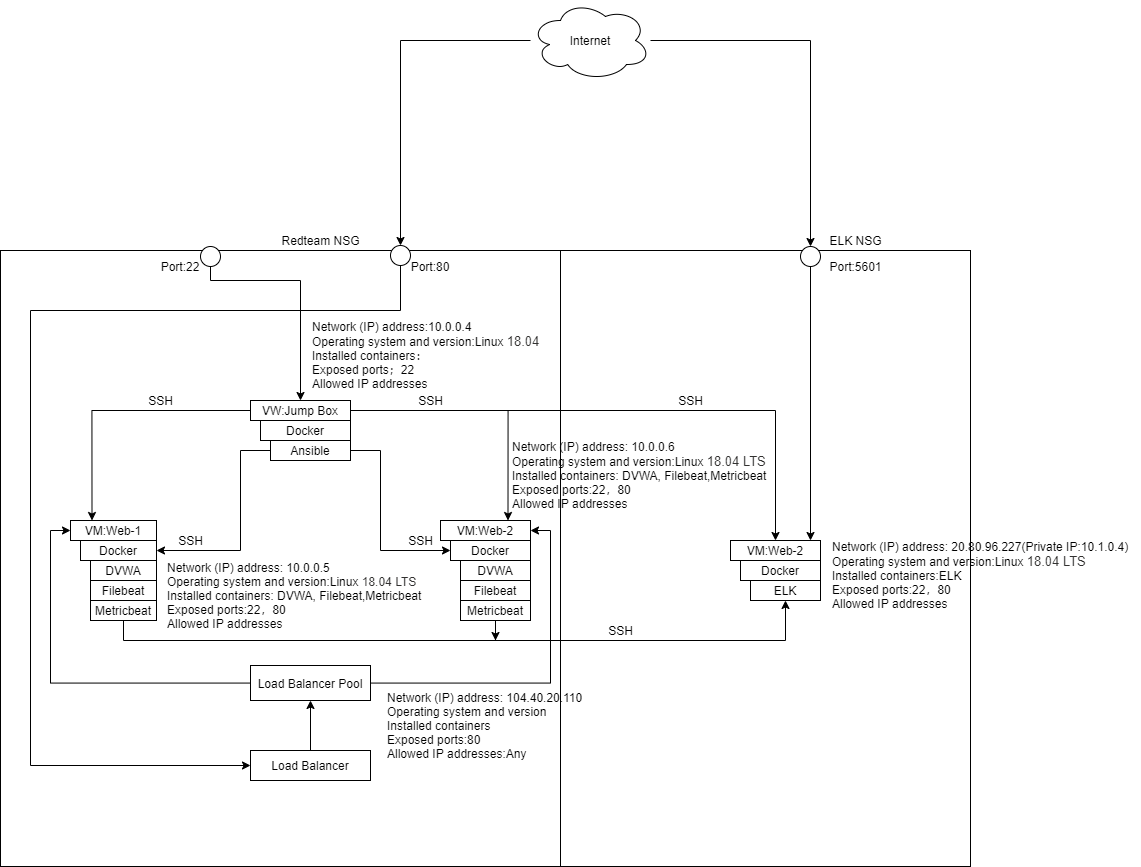

The diagram above was exported from draw.io. Its source (the exported page's mxGraphModel, read from the mxfile embedded in the PNG):
<mxGraphModel dx="1483" dy="1952" grid="1" gridSize="10" guides="1" tooltips="1" connect="1" arrows="1" fold="1" page="1" pageScale="1" pageWidth="827" pageHeight="1169" math="0" shadow="0">
  <root>
    <mxCell id="0" />
    <mxCell id="1" parent="0" />
    <mxCell id="7m2lbyolbP3t6Dojaf2w-55" value="" style="rounded=0;whiteSpace=wrap;html=1;fillColor=none;" vertex="1" parent="1">
      <mxGeometry x="50" y="130" width="560" height="616" as="geometry" />
    </mxCell>
    <mxCell id="7m2lbyolbP3t6Dojaf2w-56" value="" style="rounded=0;whiteSpace=wrap;html=1;fillColor=none;" vertex="1" parent="1">
      <mxGeometry x="610" y="130" width="410" height="616" as="geometry" />
    </mxCell>
    <mxCell id="lipxgn_cPgVZ6jPEZASk-3" value="VM:Web-1" style="rounded=0;whiteSpace=wrap;html=1;fillColor=none;" parent="1" vertex="1">
      <mxGeometry x="120" y="400" width="86" height="20" as="geometry" />
    </mxCell>
    <mxCell id="lipxgn_cPgVZ6jPEZASk-4" value="Docker" style="rounded=0;whiteSpace=wrap;html=1;fillColor=none;" parent="1" vertex="1">
      <mxGeometry x="130" y="420" width="76" height="20" as="geometry" />
    </mxCell>
    <mxCell id="lipxgn_cPgVZ6jPEZASk-5" value="DVWA" style="rounded=0;whiteSpace=wrap;html=1;fillColor=none;" parent="1" vertex="1">
      <mxGeometry x="140" y="440" width="66" height="20" as="geometry" />
    </mxCell>
    <mxCell id="lipxgn_cPgVZ6jPEZASk-6" value="Redteam NSG" style="text;html=1;align=center;verticalAlign=middle;resizable=0;points=[];autosize=1;" parent="1" vertex="1">
      <mxGeometry x="325" y="110" width="90" height="20" as="geometry" />
    </mxCell>
    <mxCell id="lipxgn_cPgVZ6jPEZASk-8" value="VM:Web-2" style="rounded=0;whiteSpace=wrap;html=1;fillColor=none;" parent="1" vertex="1">
      <mxGeometry x="490" y="400" width="90" height="20" as="geometry" />
    </mxCell>
    <mxCell id="lipxgn_cPgVZ6jPEZASk-9" value="Docker" style="rounded=0;whiteSpace=wrap;html=1;fillColor=none;" parent="1" vertex="1">
      <mxGeometry x="500" y="420" width="80" height="20" as="geometry" />
    </mxCell>
    <mxCell id="lipxgn_cPgVZ6jPEZASk-10" value="DVWA" style="rounded=0;whiteSpace=wrap;html=1;fillColor=none;" parent="1" vertex="1">
      <mxGeometry x="510" y="440" width="70" height="20" as="geometry" />
    </mxCell>
    <mxCell id="7m2lbyolbP3t6Dojaf2w-13" style="edgeStyle=orthogonalEdgeStyle;rounded=0;orthogonalLoop=1;jettySize=auto;html=1;entryX=0.75;entryY=0;entryDx=0;entryDy=0;" edge="1" parent="1" source="lipxgn_cPgVZ6jPEZASk-11" target="lipxgn_cPgVZ6jPEZASk-8">
      <mxGeometry relative="1" as="geometry" />
    </mxCell>
    <mxCell id="7m2lbyolbP3t6Dojaf2w-14" style="edgeStyle=orthogonalEdgeStyle;rounded=0;orthogonalLoop=1;jettySize=auto;html=1;entryX=0.25;entryY=0;entryDx=0;entryDy=0;" edge="1" parent="1" source="lipxgn_cPgVZ6jPEZASk-11" target="lipxgn_cPgVZ6jPEZASk-3">
      <mxGeometry relative="1" as="geometry" />
    </mxCell>
    <mxCell id="7m2lbyolbP3t6Dojaf2w-25" style="edgeStyle=orthogonalEdgeStyle;rounded=0;orthogonalLoop=1;jettySize=auto;html=1;entryX=0.5;entryY=0;entryDx=0;entryDy=0;" edge="1" parent="1" source="lipxgn_cPgVZ6jPEZASk-11" target="7m2lbyolbP3t6Dojaf2w-19">
      <mxGeometry relative="1" as="geometry" />
    </mxCell>
    <mxCell id="lipxgn_cPgVZ6jPEZASk-11" value="VW:Jump Box" style="rounded=0;whiteSpace=wrap;html=1;fillColor=none;" parent="1" vertex="1">
      <mxGeometry x="300" y="280" width="100" height="20" as="geometry" />
    </mxCell>
    <mxCell id="lipxgn_cPgVZ6jPEZASk-14" value="&lt;span&gt;Network (IP) address:10.0.0.4&lt;/span&gt;&lt;br&gt;&lt;span&gt;Operating system and version:Linux&amp;nbsp;&lt;/span&gt;&lt;span style=&quot;color: rgb(50 , 49 , 48) ; font-family: &amp;#34;az_ea_font&amp;#34; , &amp;#34;segoe ui&amp;#34; , &amp;#34;az_font&amp;#34; , , , &amp;#34;blinkmacsystemfont&amp;#34; , &amp;#34;roboto&amp;#34; , &amp;#34;oxygen&amp;#34; , &amp;#34;ubuntu&amp;#34; , &amp;#34;cantarell&amp;#34; , &amp;#34;open sans&amp;#34; , &amp;#34;helvetica neue&amp;#34; , sans-serif ; font-size: 13px ; background-color: rgb(255 , 255 , 255)&quot;&gt;18.04&lt;/span&gt;&lt;br&gt;&lt;span&gt;Installed containers：&lt;/span&gt;&lt;br&gt;&lt;span&gt;Exposed ports；22&lt;/span&gt;&lt;br&gt;&lt;span&gt;Allowed IP addresses&lt;/span&gt;" style="text;html=1;align=left;verticalAlign=middle;resizable=0;points=[];autosize=1;rotation=0;" parent="1" vertex="1">
      <mxGeometry x="360" y="200" width="240" height="70" as="geometry" />
    </mxCell>
    <mxCell id="lipxgn_cPgVZ6jPEZASk-16" value="&lt;font style=&quot;font-size: 8px&quot;&gt;Network (IP) address: 10.0.0.5&lt;br&gt;Operating system and version:Linux&amp;nbsp;&lt;span style=&quot;color: rgb(50 , 49 , 48) ; background-color: rgb(255 , 255 , 255)&quot;&gt;18.04 LTS&lt;/span&gt;&lt;br&gt;Installed containers: DVWA, Filebeat,Metricbeat&lt;br&gt;Exposed ports:22，80&lt;br&gt;Allowed IP addresses&lt;/font&gt;" style="text;html=1;align=left;verticalAlign=middle;resizable=0;points=[];autosize=1;rotation=0;" parent="1" vertex="1">
      <mxGeometry x="215" y="440" width="270" height="70" as="geometry" />
    </mxCell>
    <mxCell id="lipxgn_cPgVZ6jPEZASk-17" value="&lt;span&gt;Network (IP) address: 10.0.0.6&lt;/span&gt;&lt;br&gt;&lt;span&gt;Operating system and version:&lt;/span&gt;Linux&amp;nbsp;&lt;span style=&quot;color: rgb(50 , 49 , 48) ; font-size: 13px ; background-color: rgb(255 , 255 , 255)&quot;&gt;18.04 LTS&lt;br&gt;&lt;/span&gt;&lt;span&gt;Installed containers: &lt;/span&gt;&lt;span style=&quot;font-size: 8px&quot;&gt;DVWA, Filebeat,Metricbeat&lt;/span&gt;&lt;br&gt;&lt;span&gt;Exposed ports:22，80&lt;/span&gt;&lt;br&gt;&lt;span&gt;Allowed IP addresses&lt;/span&gt;" style="text;html=1;align=left;verticalAlign=middle;resizable=0;points=[];autosize=1;rotation=0;" parent="1" vertex="1">
      <mxGeometry x="560" y="320" width="270" height="70" as="geometry" />
    </mxCell>
    <mxCell id="lipxgn_cPgVZ6jPEZASk-18" value="Docker" style="rounded=0;whiteSpace=wrap;html=1;fillColor=none;" parent="1" vertex="1">
      <mxGeometry x="310" y="300" width="90" height="20" as="geometry" />
    </mxCell>
    <mxCell id="7m2lbyolbP3t6Dojaf2w-5" style="edgeStyle=orthogonalEdgeStyle;rounded=0;orthogonalLoop=1;jettySize=auto;html=1;entryX=1;entryY=0.5;entryDx=0;entryDy=0;" edge="1" parent="1" source="lipxgn_cPgVZ6jPEZASk-19" target="lipxgn_cPgVZ6jPEZASk-4">
      <mxGeometry relative="1" as="geometry">
        <Array as="points">
          <mxPoint x="290" y="330" />
          <mxPoint x="290" y="430" />
        </Array>
      </mxGeometry>
    </mxCell>
    <mxCell id="7m2lbyolbP3t6Dojaf2w-6" style="edgeStyle=orthogonalEdgeStyle;rounded=0;orthogonalLoop=1;jettySize=auto;html=1;entryX=0;entryY=0.5;entryDx=0;entryDy=0;" edge="1" parent="1" source="lipxgn_cPgVZ6jPEZASk-19" target="lipxgn_cPgVZ6jPEZASk-9">
      <mxGeometry relative="1" as="geometry">
        <Array as="points">
          <mxPoint x="430" y="330" />
          <mxPoint x="430" y="430" />
        </Array>
      </mxGeometry>
    </mxCell>
    <mxCell id="lipxgn_cPgVZ6jPEZASk-19" value="Ansible" style="rounded=0;whiteSpace=wrap;html=1;fillColor=none;" parent="1" vertex="1">
      <mxGeometry x="320" y="320" width="80" height="20" as="geometry" />
    </mxCell>
    <mxCell id="lipxgn_cPgVZ6jPEZASk-25" value="" style="edgeStyle=orthogonalEdgeStyle;rounded=0;orthogonalLoop=1;jettySize=auto;html=1;" parent="1" source="lipxgn_cPgVZ6jPEZASk-22" target="lipxgn_cPgVZ6jPEZASk-24" edge="1">
      <mxGeometry relative="1" as="geometry" />
    </mxCell>
    <mxCell id="lipxgn_cPgVZ6jPEZASk-22" value="Load Balancer" style="rounded=0;whiteSpace=wrap;html=1;fillColor=none;" parent="1" vertex="1">
      <mxGeometry x="300" y="630" width="120" height="30" as="geometry" />
    </mxCell>
    <mxCell id="lipxgn_cPgVZ6jPEZASk-23" value="&lt;span&gt;Network (IP) address: 104.40.20.110&lt;/span&gt;&lt;br&gt;&lt;span&gt;Operating system and version&lt;/span&gt;&lt;br&gt;&lt;span&gt;Installed containers&lt;/span&gt;&lt;br&gt;&lt;span&gt;Exposed ports:80&lt;/span&gt;&lt;br&gt;&lt;span&gt;Allowed IP addresses:Any&lt;/span&gt;" style="text;html=1;align=left;verticalAlign=middle;resizable=0;points=[];autosize=1;rotation=0;" parent="1" vertex="1">
      <mxGeometry x="435" y="570" width="210" height="70" as="geometry" />
    </mxCell>
    <mxCell id="7m2lbyolbP3t6Dojaf2w-15" style="edgeStyle=orthogonalEdgeStyle;rounded=0;orthogonalLoop=1;jettySize=auto;html=1;entryX=1;entryY=0.5;entryDx=0;entryDy=0;" edge="1" parent="1" source="lipxgn_cPgVZ6jPEZASk-24" target="lipxgn_cPgVZ6jPEZASk-8">
      <mxGeometry relative="1" as="geometry" />
    </mxCell>
    <mxCell id="7m2lbyolbP3t6Dojaf2w-16" style="edgeStyle=orthogonalEdgeStyle;rounded=0;orthogonalLoop=1;jettySize=auto;html=1;entryX=0;entryY=0.5;entryDx=0;entryDy=0;" edge="1" parent="1" source="lipxgn_cPgVZ6jPEZASk-24" target="lipxgn_cPgVZ6jPEZASk-3">
      <mxGeometry relative="1" as="geometry" />
    </mxCell>
    <mxCell id="lipxgn_cPgVZ6jPEZASk-24" value="Load Balancer Pool" style="rounded=0;whiteSpace=wrap;html=1;fillColor=none;" parent="1" vertex="1">
      <mxGeometry x="300" y="545" width="120" height="35" as="geometry" />
    </mxCell>
    <mxCell id="7m2lbyolbP3t6Dojaf2w-3" value="Filebeat" style="rounded=0;whiteSpace=wrap;html=1;fillColor=none;" vertex="1" parent="1">
      <mxGeometry x="140" y="460" width="66" height="20" as="geometry" />
    </mxCell>
    <mxCell id="7m2lbyolbP3t6Dojaf2w-4" value="Filebeat" style="rounded=0;whiteSpace=wrap;html=1;fillColor=none;" vertex="1" parent="1">
      <mxGeometry x="510" y="460" width="70" height="20" as="geometry" />
    </mxCell>
    <mxCell id="7m2lbyolbP3t6Dojaf2w-7" value="SSH" style="text;html=1;align=center;verticalAlign=middle;resizable=0;points=[];autosize=1;" vertex="1" parent="1">
      <mxGeometry x="190" y="270" width="40" height="20" as="geometry" />
    </mxCell>
    <mxCell id="7m2lbyolbP3t6Dojaf2w-8" value="SSH" style="text;html=1;align=center;verticalAlign=middle;resizable=0;points=[];autosize=1;" vertex="1" parent="1">
      <mxGeometry x="460" y="270" width="40" height="20" as="geometry" />
    </mxCell>
    <mxCell id="7m2lbyolbP3t6Dojaf2w-53" style="edgeStyle=orthogonalEdgeStyle;rounded=0;orthogonalLoop=1;jettySize=auto;html=1;" edge="1" parent="1" source="7m2lbyolbP3t6Dojaf2w-10">
      <mxGeometry relative="1" as="geometry">
        <mxPoint x="545" y="520" as="targetPoint" />
      </mxGeometry>
    </mxCell>
    <mxCell id="7m2lbyolbP3t6Dojaf2w-10" value="Metricbeat" style="rounded=0;whiteSpace=wrap;html=1;fillColor=none;" vertex="1" parent="1">
      <mxGeometry x="510" y="480" width="70" height="20" as="geometry" />
    </mxCell>
    <mxCell id="7m2lbyolbP3t6Dojaf2w-51" style="edgeStyle=orthogonalEdgeStyle;rounded=0;orthogonalLoop=1;jettySize=auto;html=1;entryX=0.5;entryY=1;entryDx=0;entryDy=0;" edge="1" parent="1" source="7m2lbyolbP3t6Dojaf2w-11" target="7m2lbyolbP3t6Dojaf2w-23">
      <mxGeometry relative="1" as="geometry">
        <mxPoint x="830" y="490" as="targetPoint" />
        <Array as="points">
          <mxPoint x="173" y="520" />
          <mxPoint x="835" y="520" />
        </Array>
      </mxGeometry>
    </mxCell>
    <mxCell id="7m2lbyolbP3t6Dojaf2w-11" value="Metricbeat" style="rounded=0;whiteSpace=wrap;html=1;fillColor=none;" vertex="1" parent="1">
      <mxGeometry x="140" y="480" width="66" height="20" as="geometry" />
    </mxCell>
    <mxCell id="7m2lbyolbP3t6Dojaf2w-17" value="SSH" style="text;html=1;align=center;verticalAlign=middle;resizable=0;points=[];autosize=1;" vertex="1" parent="1">
      <mxGeometry x="220" y="410" width="40" height="20" as="geometry" />
    </mxCell>
    <mxCell id="7m2lbyolbP3t6Dojaf2w-18" value="SSH" style="text;html=1;align=center;verticalAlign=middle;resizable=0;points=[];autosize=1;" vertex="1" parent="1">
      <mxGeometry x="450" y="410" width="40" height="20" as="geometry" />
    </mxCell>
    <mxCell id="7m2lbyolbP3t6Dojaf2w-19" value="VM:Web-2" style="rounded=0;whiteSpace=wrap;html=1;fillColor=none;" vertex="1" parent="1">
      <mxGeometry x="780" y="420" width="90" height="20" as="geometry" />
    </mxCell>
    <mxCell id="7m2lbyolbP3t6Dojaf2w-20" value="Docker" style="rounded=0;whiteSpace=wrap;html=1;fillColor=none;" vertex="1" parent="1">
      <mxGeometry x="790" y="440" width="80" height="20" as="geometry" />
    </mxCell>
    <mxCell id="7m2lbyolbP3t6Dojaf2w-23" value="ELK" style="rounded=0;whiteSpace=wrap;html=1;fillColor=none;" vertex="1" parent="1">
      <mxGeometry x="800" y="460" width="70" height="20" as="geometry" />
    </mxCell>
    <mxCell id="7m2lbyolbP3t6Dojaf2w-24" value="Network (IP) address: 20.80.96.227(Private IP:10.1.0.4)&lt;br&gt;Operating system and version:Linux&amp;nbsp;&lt;span style=&quot;color: rgb(50 , 49 , 48) ; font-size: 13px ; background-color: rgb(255 , 255 , 255)&quot;&gt;18.04 LTS&lt;br&gt;&lt;/span&gt;Installed containers:&lt;span style=&quot;font-size: 8px&quot;&gt;ELK&lt;/span&gt;&lt;br&gt;Exposed ports:22，80&lt;br&gt;Allowed IP addresses" style="text;html=1;align=left;verticalAlign=middle;resizable=0;points=[];autosize=1;rotation=0;" vertex="1" parent="1">
      <mxGeometry x="880" y="420" width="310" height="70" as="geometry" />
    </mxCell>
    <mxCell id="7m2lbyolbP3t6Dojaf2w-26" value="SSH" style="text;html=1;align=center;verticalAlign=middle;resizable=0;points=[];autosize=1;" vertex="1" parent="1">
      <mxGeometry x="720" y="270" width="40" height="20" as="geometry" />
    </mxCell>
    <mxCell id="7m2lbyolbP3t6Dojaf2w-29" value="ELK NSG" style="text;html=1;align=center;verticalAlign=middle;resizable=0;points=[];autosize=1;" vertex="1" parent="1">
      <mxGeometry x="870" y="110" width="70" height="20" as="geometry" />
    </mxCell>
    <mxCell id="7m2lbyolbP3t6Dojaf2w-31" style="edgeStyle=orthogonalEdgeStyle;rounded=0;orthogonalLoop=1;jettySize=auto;html=1;entryX=0.5;entryY=0;entryDx=0;entryDy=0;" edge="1" parent="1" source="7m2lbyolbP3t6Dojaf2w-30" target="7m2lbyolbP3t6Dojaf2w-32">
      <mxGeometry relative="1" as="geometry" />
    </mxCell>
    <mxCell id="7m2lbyolbP3t6Dojaf2w-34" style="edgeStyle=orthogonalEdgeStyle;rounded=0;orthogonalLoop=1;jettySize=auto;html=1;entryX=0.5;entryY=0;entryDx=0;entryDy=0;" edge="1" parent="1" source="7m2lbyolbP3t6Dojaf2w-30" target="7m2lbyolbP3t6Dojaf2w-35">
      <mxGeometry relative="1" as="geometry" />
    </mxCell>
    <mxCell id="7m2lbyolbP3t6Dojaf2w-30" value="Internet" style="ellipse;shape=cloud;whiteSpace=wrap;html=1;fillColor=none;" vertex="1" parent="1">
      <mxGeometry x="580" y="-120" width="120" height="80" as="geometry" />
    </mxCell>
    <mxCell id="7m2lbyolbP3t6Dojaf2w-49" style="edgeStyle=orthogonalEdgeStyle;rounded=0;orthogonalLoop=1;jettySize=auto;html=1;" edge="1" parent="1" source="7m2lbyolbP3t6Dojaf2w-32">
      <mxGeometry relative="1" as="geometry">
        <mxPoint x="860" y="420" as="targetPoint" />
      </mxGeometry>
    </mxCell>
    <mxCell id="7m2lbyolbP3t6Dojaf2w-32" value="" style="ellipse;whiteSpace=wrap;html=1;aspect=fixed;" vertex="1" parent="1">
      <mxGeometry x="850" y="126" width="20" height="20" as="geometry" />
    </mxCell>
    <mxCell id="7m2lbyolbP3t6Dojaf2w-33" value="Port:5601" style="text;html=1;align=center;verticalAlign=middle;resizable=0;points=[];autosize=1;" vertex="1" parent="1">
      <mxGeometry x="870" y="136" width="70" height="20" as="geometry" />
    </mxCell>
    <mxCell id="7m2lbyolbP3t6Dojaf2w-41" style="edgeStyle=orthogonalEdgeStyle;rounded=0;orthogonalLoop=1;jettySize=auto;html=1;entryX=0;entryY=0.5;entryDx=0;entryDy=0;" edge="1" parent="1" source="7m2lbyolbP3t6Dojaf2w-35" target="lipxgn_cPgVZ6jPEZASk-22">
      <mxGeometry relative="1" as="geometry">
        <Array as="points">
          <mxPoint x="450" y="190" />
          <mxPoint x="80" y="190" />
          <mxPoint x="80" y="645" />
        </Array>
      </mxGeometry>
    </mxCell>
    <mxCell id="7m2lbyolbP3t6Dojaf2w-35" value="" style="ellipse;whiteSpace=wrap;html=1;aspect=fixed;" vertex="1" parent="1">
      <mxGeometry x="440" y="125" width="20" height="20" as="geometry" />
    </mxCell>
    <mxCell id="7m2lbyolbP3t6Dojaf2w-36" value="Port:80" style="text;html=1;strokeColor=none;fillColor=none;align=center;verticalAlign=middle;whiteSpace=wrap;rounded=0;" vertex="1" parent="1">
      <mxGeometry x="460" y="136" width="40" height="20" as="geometry" />
    </mxCell>
    <mxCell id="7m2lbyolbP3t6Dojaf2w-47" style="edgeStyle=orthogonalEdgeStyle;rounded=0;orthogonalLoop=1;jettySize=auto;html=1;entryX=0.5;entryY=0;entryDx=0;entryDy=0;" edge="1" parent="1" source="7m2lbyolbP3t6Dojaf2w-39" target="lipxgn_cPgVZ6jPEZASk-11">
      <mxGeometry relative="1" as="geometry">
        <Array as="points">
          <mxPoint x="260" y="160" />
          <mxPoint x="350" y="160" />
        </Array>
      </mxGeometry>
    </mxCell>
    <mxCell id="7m2lbyolbP3t6Dojaf2w-39" value="" style="ellipse;whiteSpace=wrap;html=1;aspect=fixed;" vertex="1" parent="1">
      <mxGeometry x="250" y="126" width="20" height="20" as="geometry" />
    </mxCell>
    <mxCell id="7m2lbyolbP3t6Dojaf2w-40" value="Port:22" style="text;html=1;strokeColor=none;fillColor=none;align=center;verticalAlign=middle;whiteSpace=wrap;rounded=0;" vertex="1" parent="1">
      <mxGeometry x="210" y="136" width="40" height="20" as="geometry" />
    </mxCell>
    <mxCell id="7m2lbyolbP3t6Dojaf2w-54" value="SSH" style="text;html=1;align=center;verticalAlign=middle;resizable=0;points=[];autosize=1;" vertex="1" parent="1">
      <mxGeometry x="650" y="500" width="40" height="20" as="geometry" />
    </mxCell>
  </root>
</mxGraphModel>